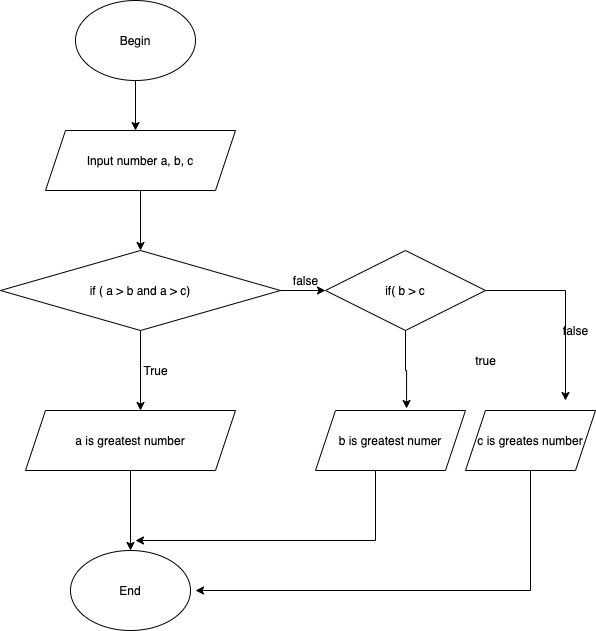

The diagram above was exported from draw.io. Its source (the exported page's mxGraphModel, read from the mxfile embedded in the PNG):
<mxGraphModel dx="946" dy="614" grid="1" gridSize="10" guides="1" tooltips="1" connect="1" arrows="1" fold="1" page="1" pageScale="1" pageWidth="850" pageHeight="1100" math="0" shadow="0">
  <root>
    <mxCell id="0" />
    <mxCell id="1" parent="0" />
    <mxCell id="vkeVln27olqvIoeqSZmK-2" style="edgeStyle=orthogonalEdgeStyle;rounded=0;orthogonalLoop=1;jettySize=auto;html=1;" edge="1" parent="1" source="vkeVln27olqvIoeqSZmK-1">
      <mxGeometry relative="1" as="geometry">
        <mxPoint x="380" y="140" as="targetPoint" />
      </mxGeometry>
    </mxCell>
    <mxCell id="vkeVln27olqvIoeqSZmK-1" value="Begin" style="ellipse;whiteSpace=wrap;html=1;" vertex="1" parent="1">
      <mxGeometry x="320" y="10" width="120" height="80" as="geometry" />
    </mxCell>
    <mxCell id="vkeVln27olqvIoeqSZmK-4" style="edgeStyle=orthogonalEdgeStyle;rounded=0;orthogonalLoop=1;jettySize=auto;html=1;" edge="1" parent="1" source="vkeVln27olqvIoeqSZmK-3">
      <mxGeometry relative="1" as="geometry">
        <mxPoint x="385" y="260" as="targetPoint" />
      </mxGeometry>
    </mxCell>
    <mxCell id="vkeVln27olqvIoeqSZmK-3" value="Input number a, b, c" style="shape=parallelogram;perimeter=parallelogramPerimeter;whiteSpace=wrap;html=1;fixedSize=1;" vertex="1" parent="1">
      <mxGeometry x="290" y="140" width="190" height="60" as="geometry" />
    </mxCell>
    <mxCell id="vkeVln27olqvIoeqSZmK-7" style="edgeStyle=orthogonalEdgeStyle;rounded=0;orthogonalLoop=1;jettySize=auto;html=1;exitX=0.5;exitY=1;exitDx=0;exitDy=0;" edge="1" parent="1" source="vkeVln27olqvIoeqSZmK-5">
      <mxGeometry relative="1" as="geometry">
        <mxPoint x="385" y="420" as="targetPoint" />
      </mxGeometry>
    </mxCell>
    <mxCell id="vkeVln27olqvIoeqSZmK-5" value="if ( a &amp;gt; b and a &amp;gt; c)" style="rhombus;whiteSpace=wrap;html=1;" vertex="1" parent="1">
      <mxGeometry x="245" y="260" width="280" height="80" as="geometry" />
    </mxCell>
    <mxCell id="vkeVln27olqvIoeqSZmK-8" value="True" style="text;html=1;align=center;verticalAlign=middle;resizable=0;points=[];autosize=1;" vertex="1" parent="1">
      <mxGeometry x="380" y="370" width="40" height="20" as="geometry" />
    </mxCell>
    <mxCell id="vkeVln27olqvIoeqSZmK-23" style="edgeStyle=orthogonalEdgeStyle;rounded=0;orthogonalLoop=1;jettySize=auto;html=1;" edge="1" parent="1" source="vkeVln27olqvIoeqSZmK-10">
      <mxGeometry relative="1" as="geometry">
        <mxPoint x="375" y="560" as="targetPoint" />
      </mxGeometry>
    </mxCell>
    <mxCell id="vkeVln27olqvIoeqSZmK-10" value="a is greatest number" style="shape=parallelogram;perimeter=parallelogramPerimeter;whiteSpace=wrap;html=1;fixedSize=1;" vertex="1" parent="1">
      <mxGeometry x="270" y="420" width="210" height="60" as="geometry" />
    </mxCell>
    <mxCell id="vkeVln27olqvIoeqSZmK-17" style="edgeStyle=orthogonalEdgeStyle;rounded=0;orthogonalLoop=1;jettySize=auto;html=1;" edge="1" parent="1" source="vkeVln27olqvIoeqSZmK-13">
      <mxGeometry relative="1" as="geometry">
        <mxPoint x="810" y="410" as="targetPoint" />
        <Array as="points">
          <mxPoint x="810" y="300" />
        </Array>
      </mxGeometry>
    </mxCell>
    <mxCell id="vkeVln27olqvIoeqSZmK-15" value="true" style="text;html=1;align=center;verticalAlign=middle;resizable=0;points=[];autosize=1;" vertex="1" parent="1">
      <mxGeometry x="710" y="360" width="40" height="20" as="geometry" />
    </mxCell>
    <mxCell id="vkeVln27olqvIoeqSZmK-25" style="edgeStyle=orthogonalEdgeStyle;rounded=0;orthogonalLoop=1;jettySize=auto;html=1;" edge="1" parent="1" source="vkeVln27olqvIoeqSZmK-16">
      <mxGeometry relative="1" as="geometry">
        <mxPoint x="380" y="550" as="targetPoint" />
        <Array as="points">
          <mxPoint x="620" y="550" />
        </Array>
      </mxGeometry>
    </mxCell>
    <mxCell id="vkeVln27olqvIoeqSZmK-16" value="b is greatest numer" style="shape=parallelogram;perimeter=parallelogramPerimeter;whiteSpace=wrap;html=1;fixedSize=1;" vertex="1" parent="1">
      <mxGeometry x="560" y="420" width="150" height="60" as="geometry" />
    </mxCell>
    <mxCell id="vkeVln27olqvIoeqSZmK-18" value="false" style="text;html=1;align=center;verticalAlign=middle;resizable=0;points=[];autosize=1;" vertex="1" parent="1">
      <mxGeometry x="800" y="330" width="40" height="20" as="geometry" />
    </mxCell>
    <mxCell id="vkeVln27olqvIoeqSZmK-21" style="edgeStyle=orthogonalEdgeStyle;rounded=0;orthogonalLoop=1;jettySize=auto;html=1;entryX=0.607;entryY=-0.033;entryDx=0;entryDy=0;entryPerimeter=0;" edge="1" parent="1" source="vkeVln27olqvIoeqSZmK-13" target="vkeVln27olqvIoeqSZmK-16">
      <mxGeometry relative="1" as="geometry" />
    </mxCell>
    <mxCell id="vkeVln27olqvIoeqSZmK-13" value="if( b &amp;gt; c" style="rhombus;whiteSpace=wrap;html=1;" vertex="1" parent="1">
      <mxGeometry x="570" y="260" width="160" height="80" as="geometry" />
    </mxCell>
    <mxCell id="vkeVln27olqvIoeqSZmK-19" style="edgeStyle=orthogonalEdgeStyle;rounded=0;orthogonalLoop=1;jettySize=auto;html=1;" edge="1" parent="1" target="vkeVln27olqvIoeqSZmK-13">
      <mxGeometry relative="1" as="geometry">
        <mxPoint x="630" y="300" as="targetPoint" />
        <mxPoint x="525" y="300" as="sourcePoint" />
      </mxGeometry>
    </mxCell>
    <mxCell id="vkeVln27olqvIoeqSZmK-12" value="false" style="text;html=1;align=center;verticalAlign=middle;resizable=0;points=[];autosize=1;" vertex="1" parent="1">
      <mxGeometry x="530" y="280" width="40" height="20" as="geometry" />
    </mxCell>
    <mxCell id="vkeVln27olqvIoeqSZmK-26" style="edgeStyle=orthogonalEdgeStyle;rounded=0;orthogonalLoop=1;jettySize=auto;html=1;" edge="1" parent="1" source="vkeVln27olqvIoeqSZmK-22">
      <mxGeometry relative="1" as="geometry">
        <mxPoint x="440" y="600" as="targetPoint" />
        <Array as="points">
          <mxPoint x="775" y="600" />
        </Array>
      </mxGeometry>
    </mxCell>
    <mxCell id="vkeVln27olqvIoeqSZmK-22" value="c is greates number" style="shape=parallelogram;perimeter=parallelogramPerimeter;whiteSpace=wrap;html=1;fixedSize=1;" vertex="1" parent="1">
      <mxGeometry x="710" y="420" width="130" height="60" as="geometry" />
    </mxCell>
    <mxCell id="vkeVln27olqvIoeqSZmK-24" value="End" style="ellipse;whiteSpace=wrap;html=1;" vertex="1" parent="1">
      <mxGeometry x="315" y="560" width="120" height="80" as="geometry" />
    </mxCell>
  </root>
</mxGraphModel>